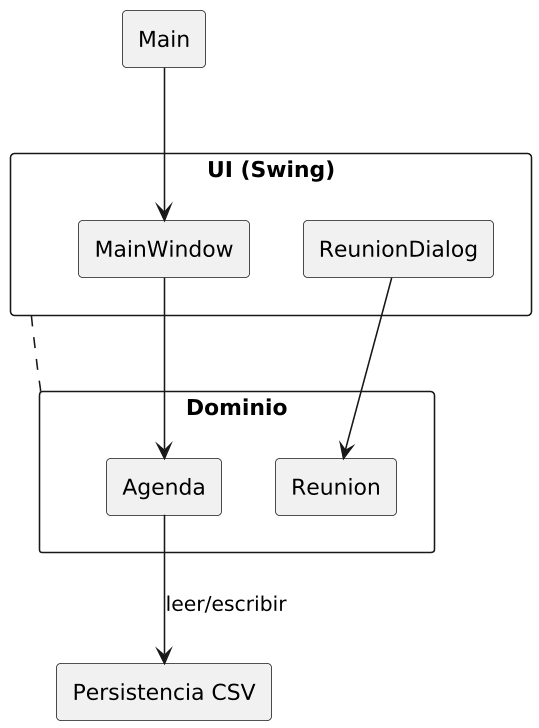

The diagram above was rendered by PlantUML. Its source (embedded in the PNG):
@startuml
skinparam componentStyle rectangle
skinparam shadowing false
skinparam dpi 150

component "UI (Swing)" as UI {
  [MainWindow]
  [ReunionDialog]
}

component "Dominio" as DOM {
  [Agenda]
  [Reunion]
}

component "Persistencia CSV" as CSV

[Main] --> [MainWindow]
[MainWindow] --> [Agenda]
[ReunionDialog] --> [Reunion]
[Agenda] --> CSV : leer/escribir
UI .. DOM
@enduml